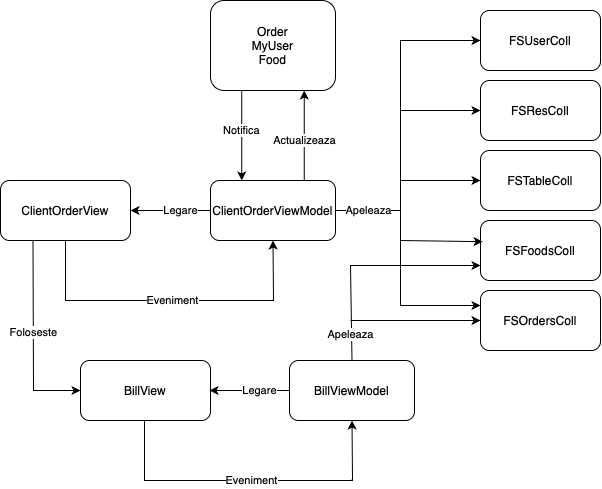

The diagram above was exported from draw.io. Its source (the exported page's mxGraphModel, read from the mxfile embedded in the PNG):
<mxGraphModel dx="747" dy="643" grid="1" gridSize="10" guides="1" tooltips="1" connect="1" arrows="1" fold="1" page="1" pageScale="1" pageWidth="827" pageHeight="1169" math="0" shadow="0">
  <root>
    <mxCell id="0" />
    <mxCell id="1" parent="0" />
    <mxCell id="OQrS5A2SLMhyJgb5j0cg-1" value="ClientOrderView" style="rounded=1;whiteSpace=wrap;html=1;" vertex="1" parent="1">
      <mxGeometry y="230" width="130" height="60" as="geometry" />
    </mxCell>
    <mxCell id="OQrS5A2SLMhyJgb5j0cg-2" value="ClientOrderViewModel" style="rounded=1;whiteSpace=wrap;html=1;" vertex="1" parent="1">
      <mxGeometry x="210" y="230" width="125" height="60" as="geometry" />
    </mxCell>
    <mxCell id="OQrS5A2SLMhyJgb5j0cg-4" value="" style="endArrow=classic;html=1;rounded=0;exitX=0.5;exitY=1;exitDx=0;exitDy=0;entryX=0.5;entryY=1;entryDx=0;entryDy=0;" edge="1" parent="1" source="OQrS5A2SLMhyJgb5j0cg-1" target="OQrS5A2SLMhyJgb5j0cg-2">
      <mxGeometry width="50" height="50" relative="1" as="geometry">
        <mxPoint x="390" y="420" as="sourcePoint" />
        <mxPoint x="440" y="370" as="targetPoint" />
        <Array as="points">
          <mxPoint x="65" y="350" />
          <mxPoint x="273" y="350" />
        </Array>
      </mxGeometry>
    </mxCell>
    <mxCell id="OQrS5A2SLMhyJgb5j0cg-5" value="Eveniment" style="edgeLabel;html=1;align=center;verticalAlign=middle;resizable=0;points=[];" vertex="1" connectable="0" parent="OQrS5A2SLMhyJgb5j0cg-4">
      <mxGeometry x="0.1027" relative="1" as="geometry">
        <mxPoint x="-14" as="offset" />
      </mxGeometry>
    </mxCell>
    <mxCell id="OQrS5A2SLMhyJgb5j0cg-7" value="" style="endArrow=classic;html=1;rounded=0;exitX=0;exitY=0.5;exitDx=0;exitDy=0;entryX=1;entryY=0.5;entryDx=0;entryDy=0;" edge="1" parent="1" source="OQrS5A2SLMhyJgb5j0cg-2" target="OQrS5A2SLMhyJgb5j0cg-1">
      <mxGeometry width="50" height="50" relative="1" as="geometry">
        <mxPoint x="390" y="420" as="sourcePoint" />
        <mxPoint x="440" y="370" as="targetPoint" />
      </mxGeometry>
    </mxCell>
    <mxCell id="OQrS5A2SLMhyJgb5j0cg-8" value="Legare" style="edgeLabel;html=1;align=center;verticalAlign=middle;resizable=0;points=[];" vertex="1" connectable="0" parent="OQrS5A2SLMhyJgb5j0cg-7">
      <mxGeometry x="0.1538" y="-1" relative="1" as="geometry">
        <mxPoint x="15" y="1" as="offset" />
      </mxGeometry>
    </mxCell>
    <mxCell id="OQrS5A2SLMhyJgb5j0cg-21" value="FSFoodsColl" style="rounded=1;whiteSpace=wrap;html=1;" vertex="1" parent="1">
      <mxGeometry x="480" y="270" width="120" height="60" as="geometry" />
    </mxCell>
    <mxCell id="OQrS5A2SLMhyJgb5j0cg-62" value="" style="endArrow=classic;html=1;rounded=0;exitX=0.25;exitY=1;exitDx=0;exitDy=0;" edge="1" parent="1" source="OQrS5A2SLMhyJgb5j0cg-1">
      <mxGeometry width="50" height="50" relative="1" as="geometry">
        <mxPoint x="75" y="240" as="sourcePoint" />
        <mxPoint x="80" y="440" as="targetPoint" />
        <Array as="points">
          <mxPoint x="33" y="440" />
        </Array>
      </mxGeometry>
    </mxCell>
    <mxCell id="OQrS5A2SLMhyJgb5j0cg-63" value="Foloseste" style="edgeLabel;html=1;align=center;verticalAlign=middle;resizable=0;points=[];" vertex="1" connectable="0" parent="OQrS5A2SLMhyJgb5j0cg-62">
      <mxGeometry x="-0.0667" relative="1" as="geometry">
        <mxPoint as="offset" />
      </mxGeometry>
    </mxCell>
    <mxCell id="OQrS5A2SLMhyJgb5j0cg-66" value="BillView" style="rounded=1;whiteSpace=wrap;html=1;" vertex="1" parent="1">
      <mxGeometry x="80" y="410" width="130" height="60" as="geometry" />
    </mxCell>
    <mxCell id="OQrS5A2SLMhyJgb5j0cg-73" value="BillViewModel" style="rounded=1;whiteSpace=wrap;html=1;" vertex="1" parent="1">
      <mxGeometry x="289" y="410" width="125" height="60" as="geometry" />
    </mxCell>
    <mxCell id="OQrS5A2SLMhyJgb5j0cg-74" value="" style="endArrow=classic;html=1;rounded=0;exitX=0.5;exitY=1;exitDx=0;exitDy=0;entryX=0.5;entryY=1;entryDx=0;entryDy=0;" edge="1" parent="1" target="OQrS5A2SLMhyJgb5j0cg-73">
      <mxGeometry width="50" height="50" relative="1" as="geometry">
        <mxPoint x="144" y="470" as="sourcePoint" />
        <mxPoint x="519" y="550" as="targetPoint" />
        <Array as="points">
          <mxPoint x="144" y="530" />
          <mxPoint x="352" y="530" />
        </Array>
      </mxGeometry>
    </mxCell>
    <mxCell id="OQrS5A2SLMhyJgb5j0cg-75" value="Eveniment" style="edgeLabel;html=1;align=center;verticalAlign=middle;resizable=0;points=[];" vertex="1" connectable="0" parent="OQrS5A2SLMhyJgb5j0cg-74">
      <mxGeometry x="0.1027" relative="1" as="geometry">
        <mxPoint x="-14" as="offset" />
      </mxGeometry>
    </mxCell>
    <mxCell id="OQrS5A2SLMhyJgb5j0cg-76" value="" style="endArrow=classic;html=1;rounded=0;exitX=0;exitY=0.5;exitDx=0;exitDy=0;entryX=1;entryY=0.5;entryDx=0;entryDy=0;" edge="1" parent="1" source="OQrS5A2SLMhyJgb5j0cg-73">
      <mxGeometry width="50" height="50" relative="1" as="geometry">
        <mxPoint x="469" y="600" as="sourcePoint" />
        <mxPoint x="209" y="440" as="targetPoint" />
      </mxGeometry>
    </mxCell>
    <mxCell id="OQrS5A2SLMhyJgb5j0cg-77" value="Legare" style="edgeLabel;html=1;align=center;verticalAlign=middle;resizable=0;points=[];" vertex="1" connectable="0" parent="OQrS5A2SLMhyJgb5j0cg-76">
      <mxGeometry x="0.1538" y="-1" relative="1" as="geometry">
        <mxPoint x="15" y="1" as="offset" />
      </mxGeometry>
    </mxCell>
    <mxCell id="OQrS5A2SLMhyJgb5j0cg-78" value="FSOrdersColl" style="rounded=1;whiteSpace=wrap;html=1;" vertex="1" parent="1">
      <mxGeometry x="480" y="340" width="120" height="60" as="geometry" />
    </mxCell>
    <mxCell id="OQrS5A2SLMhyJgb5j0cg-79" value="Apeleaza" style="endArrow=classic;html=1;rounded=0;exitX=0.5;exitY=0;exitDx=0;exitDy=0;entryX=0;entryY=0.75;entryDx=0;entryDy=0;" edge="1" parent="1" source="OQrS5A2SLMhyJgb5j0cg-73" target="OQrS5A2SLMhyJgb5j0cg-21">
      <mxGeometry x="-0.7735" y="1" width="50" height="50" relative="1" as="geometry">
        <mxPoint x="345" y="270" as="sourcePoint" />
        <mxPoint x="490" y="270" as="targetPoint" />
        <Array as="points">
          <mxPoint x="350" y="315" />
        </Array>
        <mxPoint as="offset" />
      </mxGeometry>
    </mxCell>
    <mxCell id="OQrS5A2SLMhyJgb5j0cg-81" value="Order&lt;br&gt;MyUser&lt;br&gt;Food" style="rounded=1;whiteSpace=wrap;html=1;" vertex="1" parent="1">
      <mxGeometry x="210" y="50" width="125" height="90" as="geometry" />
    </mxCell>
    <mxCell id="OQrS5A2SLMhyJgb5j0cg-82" value="Actualizeaza" style="endArrow=classic;html=1;rounded=0;exitX=0.75;exitY=0;exitDx=0;exitDy=0;entryX=0.75;entryY=1;entryDx=0;entryDy=0;" edge="1" parent="1" source="OQrS5A2SLMhyJgb5j0cg-2" target="OQrS5A2SLMhyJgb5j0cg-81">
      <mxGeometry x="-0.1083" width="50" height="50" relative="1" as="geometry">
        <mxPoint x="345" y="270" as="sourcePoint" />
        <mxPoint x="490" y="270" as="targetPoint" />
        <Array as="points" />
        <mxPoint as="offset" />
      </mxGeometry>
    </mxCell>
    <mxCell id="OQrS5A2SLMhyJgb5j0cg-83" value="Notifica" style="endArrow=classic;html=1;rounded=0;exitX=0.25;exitY=1;exitDx=0;exitDy=0;entryX=0.25;entryY=0;entryDx=0;entryDy=0;" edge="1" parent="1" source="OQrS5A2SLMhyJgb5j0cg-81" target="OQrS5A2SLMhyJgb5j0cg-2">
      <mxGeometry x="-0.1083" width="50" height="50" relative="1" as="geometry">
        <mxPoint x="314" y="240" as="sourcePoint" />
        <mxPoint x="314" y="150" as="targetPoint" />
        <Array as="points" />
        <mxPoint as="offset" />
      </mxGeometry>
    </mxCell>
    <mxCell id="OQrS5A2SLMhyJgb5j0cg-84" value="FSResColl" style="rounded=1;whiteSpace=wrap;html=1;" vertex="1" parent="1">
      <mxGeometry x="480" y="130" width="120" height="60" as="geometry" />
    </mxCell>
    <mxCell id="OQrS5A2SLMhyJgb5j0cg-85" value="FSUserColl" style="rounded=1;whiteSpace=wrap;html=1;" vertex="1" parent="1">
      <mxGeometry x="480" y="60" width="120" height="60" as="geometry" />
    </mxCell>
    <mxCell id="OQrS5A2SLMhyJgb5j0cg-86" value="FSTableColl" style="rounded=1;whiteSpace=wrap;html=1;" vertex="1" parent="1">
      <mxGeometry x="480" y="200" width="120" height="60" as="geometry" />
    </mxCell>
    <mxCell id="OQrS5A2SLMhyJgb5j0cg-87" value="" style="endArrow=classic;html=1;rounded=0;entryX=0;entryY=0.5;entryDx=0;entryDy=0;" edge="1" parent="1" target="OQrS5A2SLMhyJgb5j0cg-78">
      <mxGeometry width="50" height="50" relative="1" as="geometry">
        <mxPoint x="350" y="370" as="sourcePoint" />
        <mxPoint x="410" y="200" as="targetPoint" />
      </mxGeometry>
    </mxCell>
    <mxCell id="OQrS5A2SLMhyJgb5j0cg-89" value="Apeleaza" style="endArrow=none;html=1;rounded=0;exitX=1;exitY=0.5;exitDx=0;exitDy=0;" edge="1" parent="1" source="OQrS5A2SLMhyJgb5j0cg-2">
      <mxGeometry width="50" height="50" relative="1" as="geometry">
        <mxPoint x="360" y="250" as="sourcePoint" />
        <mxPoint x="400" y="260" as="targetPoint" />
      </mxGeometry>
    </mxCell>
    <mxCell id="OQrS5A2SLMhyJgb5j0cg-90" value="" style="endArrow=classic;html=1;rounded=0;entryX=0;entryY=0.5;entryDx=0;entryDy=0;" edge="1" parent="1" target="OQrS5A2SLMhyJgb5j0cg-85">
      <mxGeometry width="50" height="50" relative="1" as="geometry">
        <mxPoint x="400" y="260" as="sourcePoint" />
        <mxPoint x="410" y="200" as="targetPoint" />
        <Array as="points">
          <mxPoint x="400" y="90" />
        </Array>
      </mxGeometry>
    </mxCell>
    <mxCell id="OQrS5A2SLMhyJgb5j0cg-92" value="" style="endArrow=classic;html=1;rounded=0;entryX=0;entryY=0.5;entryDx=0;entryDy=0;" edge="1" parent="1" target="OQrS5A2SLMhyJgb5j0cg-84">
      <mxGeometry width="50" height="50" relative="1" as="geometry">
        <mxPoint x="400" y="160" as="sourcePoint" />
        <mxPoint x="410" y="200" as="targetPoint" />
      </mxGeometry>
    </mxCell>
    <mxCell id="OQrS5A2SLMhyJgb5j0cg-93" value="" style="endArrow=classic;html=1;rounded=0;entryX=0;entryY=0.5;entryDx=0;entryDy=0;" edge="1" parent="1" target="OQrS5A2SLMhyJgb5j0cg-86">
      <mxGeometry width="50" height="50" relative="1" as="geometry">
        <mxPoint x="400" y="230" as="sourcePoint" />
        <mxPoint x="490" y="170" as="targetPoint" />
      </mxGeometry>
    </mxCell>
    <mxCell id="OQrS5A2SLMhyJgb5j0cg-94" value="" style="endArrow=classic;html=1;rounded=0;entryX=0.018;entryY=0.353;entryDx=0;entryDy=0;entryPerimeter=0;" edge="1" parent="1" target="OQrS5A2SLMhyJgb5j0cg-21">
      <mxGeometry width="50" height="50" relative="1" as="geometry">
        <mxPoint x="400" y="260" as="sourcePoint" />
        <mxPoint x="500" y="180" as="targetPoint" />
        <Array as="points">
          <mxPoint x="400" y="290" />
        </Array>
      </mxGeometry>
    </mxCell>
    <mxCell id="OQrS5A2SLMhyJgb5j0cg-95" value="" style="endArrow=classic;html=1;rounded=0;entryX=0;entryY=0.25;entryDx=0;entryDy=0;" edge="1" parent="1" target="OQrS5A2SLMhyJgb5j0cg-78">
      <mxGeometry width="50" height="50" relative="1" as="geometry">
        <mxPoint x="400" y="290" as="sourcePoint" />
        <mxPoint x="510" y="190" as="targetPoint" />
        <Array as="points">
          <mxPoint x="400" y="355" />
        </Array>
      </mxGeometry>
    </mxCell>
  </root>
</mxGraphModel>